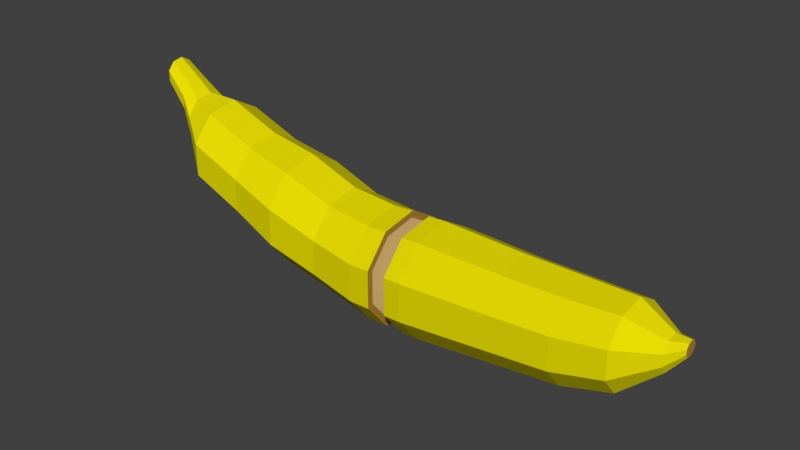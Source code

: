 # Source: Banana_Cut1.blend  (saved by Blender 2.82.7; exported with 4.5.12 LTS)
import bpy
from mathutils import Matrix  # noqa: F401  (used for matrix-valued properties, if any)

bpy.ops.wm.read_factory_settings(use_empty=True)
scene = bpy.context.scene
scene.name = 'Scene'

# ---- collections
col_collection_1 = bpy.data.collections.new('Collection 1'); scene.collection.children.link(col_collection_1)

# ---- materials (node trees are filled in below, after node groups)
mat_banana = bpy.data.materials.new('Banana')
mat_banana.alpha_threshold = 0.0
mat_banana.use_transparent_shadow = False
mat_banana.diffuse_color = (0.8, 0.7186, 0.001138, 1.0)
mat_banana.roughness = 0.5
mat_banana_in = bpy.data.materials.new('Banana_In')
mat_banana_in.alpha_threshold = 0.0
mat_banana_in.use_transparent_shadow = False
mat_banana_in.diffuse_color = (0.8, 0.5969, 0.2428, 1.0)
mat_banana_in.roughness = 0.5
mat_bana_in_out = bpy.data.materials.new('Bana_In_Out')
mat_bana_in_out.alpha_threshold = 0.0
mat_bana_in_out.use_transparent_shadow = False
mat_bana_in_out.diffuse_color = (0.4575, 0.2495, 0.03462, 1.0)
mat_bana_in_out.roughness = 0.5

# ---- material node trees

# ---- world
world_world = bpy.data.worlds.new('World'); scene.world = world_world
world_world.color = (0.05088, 0.05088, 0.05088)
world_world.use_sun_shadow = False
world_world.sun_shadow_jitter_overblur = 0.0
world_world.cycles.sampling_method = 'MANUAL'

# ---- meshes
me_cylinder_001 = bpy.data.meshes.new('Cylinder.001')
me_cylinder_001.from_pydata([(0.01343, 0.452, -0.2479), (0.304, 0.3462, -0.2479), (0.4586, 0.07849, -0.2479), (0.4049, -0.226, -0.2479), (0.168, -0.4247, -0.2479), (-0.1412, -0.4247, -0.2479), (-0.378, -0.226, -0.2479), (-0.4317, 0.07849, -0.2479), (-0.2771, 0.3462, -0.2479), (-0.04702, 0.4237, -0.6375), (0.2254, 0.3246, -0.6375), (0.3703, 0.07358, -0.6375), (0.3199, -0.2119, -0.6375), (0.09791, -0.3982, -0.6375), (-0.1919, -0.3982, -0.6375), (-0.414, -0.2119, -0.6375), (-0.4643, 0.07358, -0.6375), (-0.3194, 0.3246, -0.6375), (-0.1728, 0.4488, -1.073), (0.1157, 0.3438, -1.073), (0.2692, 0.07793, -1.073), (0.2159, -0.2244, -1.073), (-0.01927, -0.4217, -1.073), (-0.3262, -0.4217, -1.073), (-0.5614, -0.2244, -1.073), (-0.6147, 0.07793, -1.073), (-0.4612, 0.3438, -1.073), (-0.2985, 0.3983, -1.489), (-0.04245, 0.3051, -1.489), (0.09378, 0.06917, -1.489), (0.04647, -0.1992, -1.489), (-0.1623, -0.3743, -1.489), (-0.4347, -0.3743, -1.489), (-0.6435, -0.1992, -1.489), (-0.6908, 0.06917, -1.489), (-0.5545, 0.3051, -1.489), (-0.4726, 0.3922, -1.934), (-0.2205, 0.3004, -1.934), (-0.08638, 0.0681, -1.934), (-0.133, -0.1961, -1.934), (-0.3385, -0.3685, -1.934), (-0.6067, -0.3685, -1.934), (-0.8122, -0.1961, -1.934), (-0.8588, 0.0681, -1.934), (-0.7247, 0.3004, -1.934), (-0.6564, 0.2184, -2.185), (-0.516, 0.1673, -2.185), (-0.4413, 0.03792, -2.185), (-0.4672, -0.1092, -2.185), (-0.5817, -0.2052, -2.185), (-0.7311, -0.2052, -2.185), (-0.8455, -0.1092, -2.185), (-0.8714, 0.03792, -2.185), (-0.7967, 0.1673, -2.185), (-0.8111, 0.1621, -2.301), (-0.7069, 0.1242, -2.301), (-0.6515, 0.02815, -2.301), (-0.6707, -0.08107, -2.301), (-0.7557, -0.1524, -2.301), (-0.8666, -0.1524, -2.301), (-0.9515, -0.08107, -2.301), (-0.9708, 0.02815, -2.301), (-0.9153, 0.1242, -2.301), (-0.9852, 0.1282, -2.495), (-0.9028, 0.0982, -2.495), (-0.859, 0.02226, -2.495), (-0.8742, -0.06409, -2.495), (-0.9414, -0.1205, -2.495), (-1.029, -0.1205, -2.495), (-1.096, -0.06409, -2.495), (-1.111, 0.02226, -2.495), (-1.068, 0.0982, -2.495), (0.2648, 0.3075, -0.07275), (0.4021, 0.06971, -0.07275), (0.3544, -0.2007, -0.07275), (0.144, -0.3772, -0.07275), (-0.1306, -0.3772, -0.07275), (-0.341, -0.2007, -0.07275), (-0.3886, 0.06971, -0.07275), (-0.2513, 0.3075, -0.07275), (0.006717, 0.4015, -0.07275), (-0.2858, 0.3486, -0.07275), (0.006717, 0.4551, -0.07275), (-0.4415, 0.07903, -0.07275), (-0.3874, -0.2276, -0.07275), (-0.1489, -0.4277, -0.07275), (0.1624, -0.4277, -0.07275), (0.4009, -0.2276, -0.07275), (0.4549, 0.07903, -0.07275), (0.2993, 0.3486, -0.07275)], [], [(3, 4, 13, 12), (14, 15, 24, 23), (0, 1, 10, 9), (2, 3, 12, 11), (1, 2, 11, 10), (8, 0, 9, 17), (7, 8, 17, 16), (6, 7, 16, 15), (5, 6, 15, 14), (4, 5, 14, 13), (22, 23, 32, 31), (11, 12, 21, 20), (15, 16, 25, 24), (12, 13, 22, 21), (9, 10, 19, 18), (16, 17, 26, 25), (13, 14, 23, 22), (10, 11, 20, 19), (17, 9, 18, 26), (30, 31, 40, 39), (19, 20, 29, 28), (26, 18, 27, 35), (23, 24, 33, 32), (20, 21, 30, 29), (24, 25, 34, 33), (21, 22, 31, 30), (18, 19, 28, 27), (25, 26, 35, 34), (38, 39, 48, 47), (27, 28, 37, 36), (34, 35, 44, 43), (31, 32, 41, 40), (28, 29, 38, 37), (35, 27, 36, 44), (32, 33, 42, 41), (29, 30, 39, 38), (33, 34, 43, 42), (46, 47, 56, 55), (42, 43, 52, 51), (39, 40, 49, 48), (36, 37, 46, 45), (43, 44, 53, 52), (40, 41, 50, 49), (37, 38, 47, 46), (44, 36, 45, 53), (41, 42, 51, 50), (54, 55, 64, 63), (53, 45, 54, 62), (50, 51, 60, 59), (47, 48, 57, 56), (51, 52, 61, 60), (48, 49, 58, 57), (45, 46, 55, 54), (52, 53, 62, 61), (49, 50, 59, 58), (63, 64, 65, 66, 67, 68, 69, 70, 71), (61, 62, 71, 70), (58, 59, 68, 67), (55, 56, 65, 64), (62, 54, 63, 71), (59, 60, 69, 68), (56, 57, 66, 65), (60, 61, 70, 69), (57, 58, 67, 66), (8, 81, 82, 0), (7, 83, 81, 8), (6, 84, 83, 7), (5, 85, 84, 6), (4, 86, 85, 5), (3, 87, 86, 4), (2, 88, 87, 3), (1, 89, 88, 2), (0, 82, 89, 1), (79, 78, 77, 76, 75, 74, 73, 72, 80), (79, 80, 82, 81), (78, 79, 81, 83), (77, 78, 83, 84), (76, 77, 84, 85), (75, 76, 85, 86), (74, 75, 86, 87), (73, 74, 87, 88), (72, 73, 88, 89), (80, 72, 89, 82)])
me_cylinder_001.polygons.foreach_set('material_index', [0, 0, 0, 0, 0, 0, 0, 0, 0, 0, 0, 0, 0, 0, 0, 0, 0, 0, 0, 0, 0, 0, 0, 0, 0, 0, 0, 0, 0, 0, 0, 0, 0, 0, 0, 0, 0, 0, 0, 0, 0, 0, 0, 0, 0, 0, 0, 0, 0, 0, 0, 0, 0, 0, 0, 2, 0, 0, 0, 0, 0, 0, 0, 0, 0, 0, 0, 0, 0, 0, 0, 0, 0, 1, 2, 2, 2, 2, 2, 2, 2, 2, 2])
me_cylinder_001.materials.append(mat_banana)
me_cylinder_001.materials.append(mat_banana_in)
me_cylinder_001.materials.append(mat_bana_in_out)
me_cylinder_001.use_remesh_preserve_volume = False
me_cylinder_001.use_remesh_preserve_attributes = False
me_cylinder_001.use_mirror_vertex_groups = False
me_cylinder_001.update()
me_cylinder = bpy.data.meshes.new('Cylinder')
me_cylinder.from_pydata([(-0.1076, 0.3368, 1.815), (0.1088, 0.258, 1.815), (0.224, 0.05848, 1.815), (0.184, -0.1684, 1.815), (0.007543, -0.3165, 1.815), (-0.2228, -0.3165, 1.815), (-0.3993, -0.1684, 1.815), (-0.4393, 0.05848, 1.815), (-0.3241, 0.258, 1.815), (-0.02484, 0.4141, 0.9285), (0.2413, 0.3172, 0.9285), (0.383, 0.07191, 0.9285), (0.3338, -0.207, 0.9285), (0.1168, -0.3891, 0.9285), (-0.1665, -0.3891, 0.9285), (-0.3835, -0.207, 0.9285), (-0.4326, 0.07191, 0.9285), (-0.291, 0.3172, 0.9285), (0.2946, 0.351, 0.2222), (0.4513, 0.07957, 0.2222), (0.3969, -0.2291, 0.2222), (0.1567, -0.4306, 0.2222), (-0.1567, -0.4306, 0.2222), (-0.3969, -0.2291, 0.2222), (-0.4513, 0.07957, 0.2222), (-0.2946, 0.351, 0.2222), (3.19e-08, 0.4582, 0.2222), (-0.04968, 0.3905, 1.418), (0.2014, 0.2992, 1.418), (0.3349, 0.06782, 1.418), (0.2885, -0.1953, 1.418), (0.08389, -0.367, 1.418), (-0.1833, -0.367, 1.418), (-0.3879, -0.1953, 1.418), (-0.4343, 0.06782, 1.418), (-0.3007, 0.2992, 1.418), (-0.1655, 0.1388, 2.095), (-0.07633, 0.1063, 2.095), (-0.02888, 0.02409, 2.095), (-0.04536, -0.06938, 2.095), (-0.1181, -0.1304, 2.095), (-0.213, -0.1304, 2.095), (-0.2857, -0.06938, 2.095), (-0.3022, 0.02409, 2.095), (-0.2547, 0.1063, 2.095), (-0.2057, 0.04719, 2.215), (-0.2453, 0.0616, 2.215), (-0.1846, 0.0107, 2.215), (-0.1919, -0.0308, 2.215), (-0.2242, -0.05788, 2.215), (-0.2664, -0.05788, 2.215), (-0.2986, -0.0308, 2.215), (-0.3059, 0.0107, 2.215), (-0.2849, 0.04719, 2.215), (0.005535, 0.4023, 0.07793), (0.2641, 0.3081, 0.07793), (0.4017, 0.06985, 0.07793), (0.3539, -0.2011, 0.07793), (0.1431, -0.378, 0.07793), (-0.132, -0.378, 0.07793), (-0.3428, -0.2011, 0.07793), (-0.3906, 0.06985, 0.07793), (-0.253, 0.3081, 0.07793), (-0.2874, 0.3491, 0.07793), (0.005535, 0.4557, 0.07793), (-0.4432, 0.07913, 0.07793), (-0.3891, -0.2278, 0.07793), (-0.1503, -0.4282, 0.07793), (0.1614, -0.4282, 0.07793), (0.4002, -0.2278, 0.07793), (0.4543, 0.07913, 0.07793), (0.2984, 0.3491, 0.07793)], [], [(27, 0, 1, 28), (28, 1, 2, 29), (29, 2, 3, 30), (30, 3, 4, 31), (31, 4, 5, 32), (32, 5, 6, 33), (33, 6, 7, 34), (7, 6, 42, 43), (34, 7, 8, 35), (35, 8, 0, 27), (25, 17, 9, 26), (24, 16, 17, 25), (23, 15, 16, 24), (22, 14, 15, 23), (21, 13, 14, 22), (20, 12, 13, 21), (19, 11, 12, 20), (18, 10, 11, 19), (26, 9, 10, 18), (64, 26, 18, 71), (71, 18, 19, 70), (70, 19, 20, 69), (69, 20, 21, 68), (68, 21, 22, 67), (67, 22, 23, 66), (66, 23, 24, 65), (65, 24, 25, 63), (63, 25, 26, 64), (17, 35, 27, 9), (16, 34, 35, 17), (15, 33, 34, 16), (14, 32, 33, 15), (13, 31, 32, 14), (12, 30, 31, 13), (11, 29, 30, 12), (10, 28, 29, 11), (9, 27, 28, 10), (44, 43, 52, 53), (6, 5, 41, 42), (5, 4, 40, 41), (4, 3, 39, 40), (1, 0, 36, 37), (3, 2, 38, 39), (2, 1, 37, 38), (0, 8, 44, 36), (8, 7, 43, 44), (45, 46, 53, 52, 51, 50, 49, 48, 47), (41, 40, 49, 50), (38, 37, 45, 47), (36, 44, 53, 46), (42, 41, 50, 51), (39, 38, 47, 48), (43, 42, 51, 52), (40, 39, 48, 49), (37, 36, 46, 45), (62, 54, 55, 56, 57, 58, 59, 60, 61), (54, 62, 63, 64), (62, 61, 65, 63), (61, 60, 66, 65), (60, 59, 67, 66), (59, 58, 68, 67), (58, 57, 69, 68), (57, 56, 70, 69), (56, 55, 71, 70), (55, 54, 64, 71)])
me_cylinder.polygons.foreach_set('material_index', [0, 0, 0, 0, 0, 0, 0, 0, 0, 0, 0, 0, 0, 0, 0, 0, 0, 0, 0, 0, 0, 0, 0, 0, 0, 0, 0, 0, 0, 0, 0, 0, 0, 0, 0, 0, 0, 0, 0, 0, 0, 0, 0, 0, 0, 0, 2, 0, 0, 0, 0, 0, 0, 0, 0, 1, 2, 2, 2, 2, 2, 2, 2, 2, 2])
me_cylinder.materials.append(mat_banana)
me_cylinder.materials.append(mat_banana_in)
me_cylinder.materials.append(mat_bana_in_out)
me_cylinder.use_remesh_preserve_volume = False
me_cylinder.use_remesh_preserve_attributes = False
me_cylinder.use_mirror_vertex_groups = False
me_cylinder.update()

# ---- objects
ob_banana_left = bpy.data.objects.new('Banana_Left', me_cylinder_001)
ob_banana_right = bpy.data.objects.new('Banana_Right', me_cylinder)

# ---- transforms, parenting, visibility, modifiers, constraints
ob_banana_left.location = (0.0, 0.0, 0.0)
ob_banana_left.rotation_euler = (-0.0, 1.571, 0.0)
ob_banana_left.lineart.crease_threshold = 0.0
ob_banana_right.location = (0.0, 0.0, 0.0)
ob_banana_right.rotation_euler = (-0.0, 1.571, 0.0)
ob_banana_right.lineart.crease_threshold = 0.0

# ---- collection membership
col_collection_1.objects.link(ob_banana_left)
col_collection_1.objects.link(ob_banana_right)

# ---- scene / render settings (as saved in the file)
scene.frame_start = 1; scene.frame_end = 250; scene.frame_set(1)
scene.render.engine = 'BLENDER_EEVEE_NEXT'
scene.render.resolution_percentage = 50
scene.render.dither_intensity = 0.0
scene.cycles.use_denoising = False
scene.cycles.samples = 128
scene.cycles.sampling_pattern = 'TABULATED_SOBOL'
scene.cycles.use_adaptive_sampling = False
scene.cycles.use_light_tree = False
scene.cycles.blur_glossy = 0.0
scene.cycles.sample_clamp_indirect = 0.0
scene.view_settings.view_transform = 'Standard'
bpy.context.view_layer.update()

# ---- added for rendering (the .blend has no active camera and no usable light): camera, sun
cam_auto = bpy.data.cameras.new('AutoCamera')
cam_auto.lens = 50.0
cam_auto.sensor_width = 36.0
cam_auto.clip_end = 1000.0
ob_auto_camera = bpy.data.objects.new('AutoCamera', cam_auto)
scene.collection.objects.link(ob_auto_camera)
ob_auto_camera.location = (4.52659, -5.58599, 4.05966)
ob_auto_camera.rotation_euler = (1.09748, -7.21219e-08, 0.694738)
scene.camera = ob_auto_camera
light_auto_sun = bpy.data.lights.new('AutoSun', 'SUN')
light_auto_sun.energy = 3.0
light_auto_sun.angle = 0.0523599
ob_auto_sun = bpy.data.objects.new('AutoSun', light_auto_sun)
scene.collection.objects.link(ob_auto_sun)
ob_auto_sun.rotation_euler = (0.872665, 0.174533, 0.523599)
bpy.context.view_layer.update()

